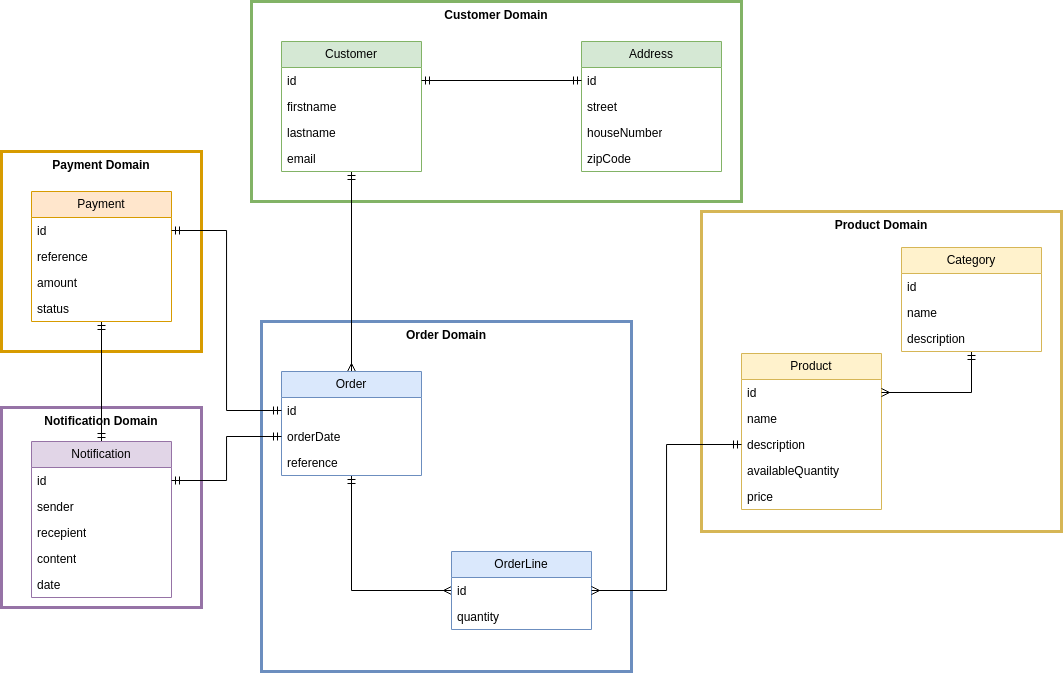

The diagram above was exported from draw.io. Its source (the exported page's mxGraphModel, read from the mxfile embedded in the PNG):
<mxGraphModel dx="1568" dy="1147" grid="0" gridSize="10" guides="0" tooltips="1" connect="0" arrows="0" fold="1" page="0" pageScale="1" pageWidth="1169" pageHeight="827" math="0" shadow="0">
  <root>
    <mxCell id="QaSKw-nrApPyZHBpUXGP-0" />
    <mxCell id="QaSKw-nrApPyZHBpUXGP-1" parent="QaSKw-nrApPyZHBpUXGP-0" />
    <mxCell id="tCyhS_AfBA6SBSUrJkXq-4" value="&lt;b&gt;Notification Domain&lt;/b&gt;" style="rounded=0;whiteSpace=wrap;html=1;fillColor=none;strokeColor=#9673a6;strokeWidth=3;verticalAlign=top;" parent="QaSKw-nrApPyZHBpUXGP-1" vertex="1">
      <mxGeometry x="-210" y="236" width="200" height="200" as="geometry" />
    </mxCell>
    <mxCell id="tCyhS_AfBA6SBSUrJkXq-3" value="&lt;b&gt;Payment Domain&lt;/b&gt;" style="rounded=0;whiteSpace=wrap;html=1;fillColor=none;strokeColor=#d79b00;strokeWidth=3;verticalAlign=top;" parent="QaSKw-nrApPyZHBpUXGP-1" vertex="1">
      <mxGeometry x="-210" y="-20" width="200" height="200" as="geometry" />
    </mxCell>
    <mxCell id="tCyhS_AfBA6SBSUrJkXq-2" value="&lt;b&gt;Product Domain&lt;/b&gt;" style="rounded=0;whiteSpace=wrap;html=1;fillColor=none;strokeColor=#d6b656;strokeWidth=3;verticalAlign=top;" parent="QaSKw-nrApPyZHBpUXGP-1" vertex="1">
      <mxGeometry x="490" y="40" width="360" height="320" as="geometry" />
    </mxCell>
    <mxCell id="tCyhS_AfBA6SBSUrJkXq-1" value="&lt;b&gt;Order Domain&lt;/b&gt;" style="rounded=0;whiteSpace=wrap;html=1;fillColor=none;strokeColor=#6c8ebf;strokeWidth=3;verticalAlign=top;" parent="QaSKw-nrApPyZHBpUXGP-1" vertex="1">
      <mxGeometry x="50" y="150" width="370" height="350" as="geometry" />
    </mxCell>
    <mxCell id="tCyhS_AfBA6SBSUrJkXq-0" value="&lt;b&gt;Customer Domain&lt;/b&gt;" style="rounded=0;whiteSpace=wrap;html=1;fillColor=none;strokeColor=#82b366;strokeWidth=3;verticalAlign=top;" parent="QaSKw-nrApPyZHBpUXGP-1" vertex="1">
      <mxGeometry x="40" y="-170" width="490" height="200" as="geometry" />
    </mxCell>
    <mxCell id="QaSKw-nrApPyZHBpUXGP-2" style="edgeStyle=orthogonalEdgeStyle;rounded=0;orthogonalLoop=1;jettySize=auto;html=1;entryX=0.5;entryY=0;entryDx=0;entryDy=0;endArrow=ERmany;endFill=0;startArrow=ERmandOne;startFill=0;" parent="QaSKw-nrApPyZHBpUXGP-1" source="QaSKw-nrApPyZHBpUXGP-3" target="QaSKw-nrApPyZHBpUXGP-9" edge="1">
      <mxGeometry relative="1" as="geometry" />
    </mxCell>
    <mxCell id="QaSKw-nrApPyZHBpUXGP-3" value="Customer" style="swimlane;fontStyle=0;childLayout=stackLayout;horizontal=1;startSize=26;fillColor=#d5e8d4;horizontalStack=0;resizeParent=1;resizeParentMax=0;resizeLast=0;collapsible=1;marginBottom=0;whiteSpace=wrap;html=1;strokeColor=#82b366;" parent="QaSKw-nrApPyZHBpUXGP-1" vertex="1">
      <mxGeometry x="70" y="-130" width="140" height="130" as="geometry" />
    </mxCell>
    <mxCell id="QaSKw-nrApPyZHBpUXGP-4" value="id" style="text;strokeColor=none;fillColor=none;align=left;verticalAlign=top;spacingLeft=4;spacingRight=4;overflow=hidden;rotatable=0;points=[[0,0.5],[1,0.5]];portConstraint=eastwest;whiteSpace=wrap;html=1;" parent="QaSKw-nrApPyZHBpUXGP-3" vertex="1">
      <mxGeometry y="26" width="140" height="26" as="geometry" />
    </mxCell>
    <mxCell id="QaSKw-nrApPyZHBpUXGP-5" value="firstname" style="text;strokeColor=none;fillColor=none;align=left;verticalAlign=top;spacingLeft=4;spacingRight=4;overflow=hidden;rotatable=0;points=[[0,0.5],[1,0.5]];portConstraint=eastwest;whiteSpace=wrap;html=1;" parent="QaSKw-nrApPyZHBpUXGP-3" vertex="1">
      <mxGeometry y="52" width="140" height="26" as="geometry" />
    </mxCell>
    <mxCell id="QaSKw-nrApPyZHBpUXGP-6" value="lastname" style="text;strokeColor=none;fillColor=none;align=left;verticalAlign=top;spacingLeft=4;spacingRight=4;overflow=hidden;rotatable=0;points=[[0,0.5],[1,0.5]];portConstraint=eastwest;whiteSpace=wrap;html=1;" parent="QaSKw-nrApPyZHBpUXGP-3" vertex="1">
      <mxGeometry y="78" width="140" height="26" as="geometry" />
    </mxCell>
    <mxCell id="QaSKw-nrApPyZHBpUXGP-7" value="email" style="text;strokeColor=none;fillColor=none;align=left;verticalAlign=top;spacingLeft=4;spacingRight=4;overflow=hidden;rotatable=0;points=[[0,0.5],[1,0.5]];portConstraint=eastwest;whiteSpace=wrap;html=1;" parent="QaSKw-nrApPyZHBpUXGP-3" vertex="1">
      <mxGeometry y="104" width="140" height="26" as="geometry" />
    </mxCell>
    <mxCell id="QaSKw-nrApPyZHBpUXGP-8" style="edgeStyle=orthogonalEdgeStyle;rounded=0;orthogonalLoop=1;jettySize=auto;html=1;entryX=0;entryY=0.5;entryDx=0;entryDy=0;endArrow=ERmany;endFill=0;startArrow=ERmandOne;startFill=0;" parent="QaSKw-nrApPyZHBpUXGP-1" source="QaSKw-nrApPyZHBpUXGP-9" target="QaSKw-nrApPyZHBpUXGP-26" edge="1">
      <mxGeometry relative="1" as="geometry" />
    </mxCell>
    <mxCell id="QaSKw-nrApPyZHBpUXGP-9" value="Order" style="swimlane;fontStyle=0;childLayout=stackLayout;horizontal=1;startSize=26;fillColor=#dae8fc;horizontalStack=0;resizeParent=1;resizeParentMax=0;resizeLast=0;collapsible=1;marginBottom=0;whiteSpace=wrap;html=1;strokeColor=#6c8ebf;" parent="QaSKw-nrApPyZHBpUXGP-1" vertex="1">
      <mxGeometry x="70" y="200" width="140" height="104" as="geometry" />
    </mxCell>
    <mxCell id="QaSKw-nrApPyZHBpUXGP-10" value="id" style="text;strokeColor=none;fillColor=none;align=left;verticalAlign=top;spacingLeft=4;spacingRight=4;overflow=hidden;rotatable=0;points=[[0,0.5],[1,0.5]];portConstraint=eastwest;whiteSpace=wrap;html=1;" parent="QaSKw-nrApPyZHBpUXGP-9" vertex="1">
      <mxGeometry y="26" width="140" height="26" as="geometry" />
    </mxCell>
    <mxCell id="QaSKw-nrApPyZHBpUXGP-11" value="orderDate" style="text;strokeColor=none;fillColor=none;align=left;verticalAlign=top;spacingLeft=4;spacingRight=4;overflow=hidden;rotatable=0;points=[[0,0.5],[1,0.5]];portConstraint=eastwest;whiteSpace=wrap;html=1;" parent="QaSKw-nrApPyZHBpUXGP-9" vertex="1">
      <mxGeometry y="52" width="140" height="26" as="geometry" />
    </mxCell>
    <mxCell id="QaSKw-nrApPyZHBpUXGP-12" value="reference" style="text;strokeColor=none;fillColor=none;align=left;verticalAlign=top;spacingLeft=4;spacingRight=4;overflow=hidden;rotatable=0;points=[[0,0.5],[1,0.5]];portConstraint=eastwest;whiteSpace=wrap;html=1;" parent="QaSKw-nrApPyZHBpUXGP-9" vertex="1">
      <mxGeometry y="78" width="140" height="26" as="geometry" />
    </mxCell>
    <mxCell id="QaSKw-nrApPyZHBpUXGP-13" value="Product" style="swimlane;fontStyle=0;childLayout=stackLayout;horizontal=1;startSize=26;fillColor=#fff2cc;horizontalStack=0;resizeParent=1;resizeParentMax=0;resizeLast=0;collapsible=1;marginBottom=0;whiteSpace=wrap;html=1;strokeColor=#d6b656;" parent="QaSKw-nrApPyZHBpUXGP-1" vertex="1">
      <mxGeometry x="530" y="182" width="140" height="156" as="geometry" />
    </mxCell>
    <mxCell id="QaSKw-nrApPyZHBpUXGP-14" value="id" style="text;strokeColor=none;fillColor=none;align=left;verticalAlign=top;spacingLeft=4;spacingRight=4;overflow=hidden;rotatable=0;points=[[0,0.5],[1,0.5]];portConstraint=eastwest;whiteSpace=wrap;html=1;" parent="QaSKw-nrApPyZHBpUXGP-13" vertex="1">
      <mxGeometry y="26" width="140" height="26" as="geometry" />
    </mxCell>
    <mxCell id="QaSKw-nrApPyZHBpUXGP-15" value="name" style="text;strokeColor=none;fillColor=none;align=left;verticalAlign=top;spacingLeft=4;spacingRight=4;overflow=hidden;rotatable=0;points=[[0,0.5],[1,0.5]];portConstraint=eastwest;whiteSpace=wrap;html=1;" parent="QaSKw-nrApPyZHBpUXGP-13" vertex="1">
      <mxGeometry y="52" width="140" height="26" as="geometry" />
    </mxCell>
    <mxCell id="QaSKw-nrApPyZHBpUXGP-16" value="description" style="text;strokeColor=none;fillColor=none;align=left;verticalAlign=top;spacingLeft=4;spacingRight=4;overflow=hidden;rotatable=0;points=[[0,0.5],[1,0.5]];portConstraint=eastwest;whiteSpace=wrap;html=1;" parent="QaSKw-nrApPyZHBpUXGP-13" vertex="1">
      <mxGeometry y="78" width="140" height="26" as="geometry" />
    </mxCell>
    <mxCell id="QaSKw-nrApPyZHBpUXGP-17" value="availableQuantity" style="text;strokeColor=none;fillColor=none;align=left;verticalAlign=top;spacingLeft=4;spacingRight=4;overflow=hidden;rotatable=0;points=[[0,0.5],[1,0.5]];portConstraint=eastwest;whiteSpace=wrap;html=1;" parent="QaSKw-nrApPyZHBpUXGP-13" vertex="1">
      <mxGeometry y="104" width="140" height="26" as="geometry" />
    </mxCell>
    <mxCell id="QaSKw-nrApPyZHBpUXGP-18" value="price" style="text;strokeColor=none;fillColor=none;align=left;verticalAlign=top;spacingLeft=4;spacingRight=4;overflow=hidden;rotatable=0;points=[[0,0.5],[1,0.5]];portConstraint=eastwest;whiteSpace=wrap;html=1;" parent="QaSKw-nrApPyZHBpUXGP-13" vertex="1">
      <mxGeometry y="130" width="140" height="26" as="geometry" />
    </mxCell>
    <mxCell id="QaSKw-nrApPyZHBpUXGP-19" style="edgeStyle=orthogonalEdgeStyle;rounded=0;orthogonalLoop=1;jettySize=auto;html=1;entryX=0.5;entryY=0;entryDx=0;entryDy=0;startArrow=ERmandOne;startFill=0;endArrow=ERmandOne;endFill=0;" parent="QaSKw-nrApPyZHBpUXGP-1" source="QaSKw-nrApPyZHBpUXGP-20" target="QaSKw-nrApPyZHBpUXGP-28" edge="1">
      <mxGeometry relative="1" as="geometry" />
    </mxCell>
    <mxCell id="QaSKw-nrApPyZHBpUXGP-20" value="Payment" style="swimlane;fontStyle=0;childLayout=stackLayout;horizontal=1;startSize=26;fillColor=#ffe6cc;horizontalStack=0;resizeParent=1;resizeParentMax=0;resizeLast=0;collapsible=1;marginBottom=0;whiteSpace=wrap;html=1;strokeColor=#d79b00;" parent="QaSKw-nrApPyZHBpUXGP-1" vertex="1">
      <mxGeometry x="-180" y="20" width="140" height="130" as="geometry" />
    </mxCell>
    <mxCell id="QaSKw-nrApPyZHBpUXGP-21" value="id" style="text;strokeColor=none;fillColor=none;align=left;verticalAlign=top;spacingLeft=4;spacingRight=4;overflow=hidden;rotatable=0;points=[[0,0.5],[1,0.5]];portConstraint=eastwest;whiteSpace=wrap;html=1;" parent="QaSKw-nrApPyZHBpUXGP-20" vertex="1">
      <mxGeometry y="26" width="140" height="26" as="geometry" />
    </mxCell>
    <mxCell id="QaSKw-nrApPyZHBpUXGP-22" value="reference" style="text;strokeColor=none;fillColor=none;align=left;verticalAlign=top;spacingLeft=4;spacingRight=4;overflow=hidden;rotatable=0;points=[[0,0.5],[1,0.5]];portConstraint=eastwest;whiteSpace=wrap;html=1;" parent="QaSKw-nrApPyZHBpUXGP-20" vertex="1">
      <mxGeometry y="52" width="140" height="26" as="geometry" />
    </mxCell>
    <mxCell id="QaSKw-nrApPyZHBpUXGP-23" value="amount" style="text;strokeColor=none;fillColor=none;align=left;verticalAlign=top;spacingLeft=4;spacingRight=4;overflow=hidden;rotatable=0;points=[[0,0.5],[1,0.5]];portConstraint=eastwest;whiteSpace=wrap;html=1;" parent="QaSKw-nrApPyZHBpUXGP-20" vertex="1">
      <mxGeometry y="78" width="140" height="26" as="geometry" />
    </mxCell>
    <mxCell id="QaSKw-nrApPyZHBpUXGP-24" value="status" style="text;strokeColor=none;fillColor=none;align=left;verticalAlign=top;spacingLeft=4;spacingRight=4;overflow=hidden;rotatable=0;points=[[0,0.5],[1,0.5]];portConstraint=eastwest;whiteSpace=wrap;html=1;" parent="QaSKw-nrApPyZHBpUXGP-20" vertex="1">
      <mxGeometry y="104" width="140" height="26" as="geometry" />
    </mxCell>
    <mxCell id="QaSKw-nrApPyZHBpUXGP-25" value="OrderLine" style="swimlane;fontStyle=0;childLayout=stackLayout;horizontal=1;startSize=26;fillColor=#dae8fc;horizontalStack=0;resizeParent=1;resizeParentMax=0;resizeLast=0;collapsible=1;marginBottom=0;whiteSpace=wrap;html=1;strokeColor=#6c8ebf;" parent="QaSKw-nrApPyZHBpUXGP-1" vertex="1">
      <mxGeometry x="240" y="380" width="140" height="78" as="geometry" />
    </mxCell>
    <mxCell id="QaSKw-nrApPyZHBpUXGP-26" value="id" style="text;strokeColor=none;fillColor=none;align=left;verticalAlign=top;spacingLeft=4;spacingRight=4;overflow=hidden;rotatable=0;points=[[0,0.5],[1,0.5]];portConstraint=eastwest;whiteSpace=wrap;html=1;" parent="QaSKw-nrApPyZHBpUXGP-25" vertex="1">
      <mxGeometry y="26" width="140" height="26" as="geometry" />
    </mxCell>
    <mxCell id="QaSKw-nrApPyZHBpUXGP-27" value="quantity" style="text;strokeColor=none;fillColor=none;align=left;verticalAlign=top;spacingLeft=4;spacingRight=4;overflow=hidden;rotatable=0;points=[[0,0.5],[1,0.5]];portConstraint=eastwest;whiteSpace=wrap;html=1;" parent="QaSKw-nrApPyZHBpUXGP-25" vertex="1">
      <mxGeometry y="52" width="140" height="26" as="geometry" />
    </mxCell>
    <mxCell id="QaSKw-nrApPyZHBpUXGP-28" value="Notification" style="swimlane;fontStyle=0;childLayout=stackLayout;horizontal=1;startSize=26;fillColor=#e1d5e7;horizontalStack=0;resizeParent=1;resizeParentMax=0;resizeLast=0;collapsible=1;marginBottom=0;whiteSpace=wrap;html=1;strokeColor=#9673a6;" parent="QaSKw-nrApPyZHBpUXGP-1" vertex="1">
      <mxGeometry x="-180" y="270" width="140" height="156" as="geometry" />
    </mxCell>
    <mxCell id="QaSKw-nrApPyZHBpUXGP-29" value="id" style="text;strokeColor=none;fillColor=none;align=left;verticalAlign=top;spacingLeft=4;spacingRight=4;overflow=hidden;rotatable=0;points=[[0,0.5],[1,0.5]];portConstraint=eastwest;whiteSpace=wrap;html=1;" parent="QaSKw-nrApPyZHBpUXGP-28" vertex="1">
      <mxGeometry y="26" width="140" height="26" as="geometry" />
    </mxCell>
    <mxCell id="QaSKw-nrApPyZHBpUXGP-30" value="sender" style="text;strokeColor=none;fillColor=none;align=left;verticalAlign=top;spacingLeft=4;spacingRight=4;overflow=hidden;rotatable=0;points=[[0,0.5],[1,0.5]];portConstraint=eastwest;whiteSpace=wrap;html=1;" parent="QaSKw-nrApPyZHBpUXGP-28" vertex="1">
      <mxGeometry y="52" width="140" height="26" as="geometry" />
    </mxCell>
    <mxCell id="QaSKw-nrApPyZHBpUXGP-31" value="recepient" style="text;strokeColor=none;fillColor=none;align=left;verticalAlign=top;spacingLeft=4;spacingRight=4;overflow=hidden;rotatable=0;points=[[0,0.5],[1,0.5]];portConstraint=eastwest;whiteSpace=wrap;html=1;" parent="QaSKw-nrApPyZHBpUXGP-28" vertex="1">
      <mxGeometry y="78" width="140" height="26" as="geometry" />
    </mxCell>
    <mxCell id="QaSKw-nrApPyZHBpUXGP-32" value="content" style="text;strokeColor=none;fillColor=none;align=left;verticalAlign=top;spacingLeft=4;spacingRight=4;overflow=hidden;rotatable=0;points=[[0,0.5],[1,0.5]];portConstraint=eastwest;whiteSpace=wrap;html=1;" parent="QaSKw-nrApPyZHBpUXGP-28" vertex="1">
      <mxGeometry y="104" width="140" height="26" as="geometry" />
    </mxCell>
    <mxCell id="QaSKw-nrApPyZHBpUXGP-33" value="date" style="text;strokeColor=none;fillColor=none;align=left;verticalAlign=top;spacingLeft=4;spacingRight=4;overflow=hidden;rotatable=0;points=[[0,0.5],[1,0.5]];portConstraint=eastwest;whiteSpace=wrap;html=1;" parent="QaSKw-nrApPyZHBpUXGP-28" vertex="1">
      <mxGeometry y="130" width="140" height="26" as="geometry" />
    </mxCell>
    <mxCell id="QaSKw-nrApPyZHBpUXGP-34" style="edgeStyle=orthogonalEdgeStyle;rounded=0;orthogonalLoop=1;jettySize=auto;html=1;entryX=1;entryY=0.5;entryDx=0;entryDy=0;endArrow=ERmany;endFill=0;startArrow=ERmandOne;startFill=0;" parent="QaSKw-nrApPyZHBpUXGP-1" source="QaSKw-nrApPyZHBpUXGP-16" target="QaSKw-nrApPyZHBpUXGP-26" edge="1">
      <mxGeometry relative="1" as="geometry" />
    </mxCell>
    <mxCell id="QaSKw-nrApPyZHBpUXGP-35" style="edgeStyle=orthogonalEdgeStyle;rounded=0;orthogonalLoop=1;jettySize=auto;html=1;startArrow=ERmandOne;startFill=0;endArrow=ERmandOne;endFill=0;" parent="QaSKw-nrApPyZHBpUXGP-1" source="QaSKw-nrApPyZHBpUXGP-10" target="QaSKw-nrApPyZHBpUXGP-21" edge="1">
      <mxGeometry relative="1" as="geometry" />
    </mxCell>
    <mxCell id="QaSKw-nrApPyZHBpUXGP-36" style="edgeStyle=orthogonalEdgeStyle;rounded=0;orthogonalLoop=1;jettySize=auto;html=1;entryX=1;entryY=0.5;entryDx=0;entryDy=0;endArrow=ERmany;endFill=0;startArrow=ERmandOne;startFill=0;" parent="QaSKw-nrApPyZHBpUXGP-1" source="QaSKw-nrApPyZHBpUXGP-37" target="QaSKw-nrApPyZHBpUXGP-14" edge="1">
      <mxGeometry relative="1" as="geometry" />
    </mxCell>
    <mxCell id="QaSKw-nrApPyZHBpUXGP-37" value="Category" style="swimlane;fontStyle=0;childLayout=stackLayout;horizontal=1;startSize=26;fillColor=#fff2cc;horizontalStack=0;resizeParent=1;resizeParentMax=0;resizeLast=0;collapsible=1;marginBottom=0;whiteSpace=wrap;html=1;strokeColor=#d6b656;" parent="QaSKw-nrApPyZHBpUXGP-1" vertex="1">
      <mxGeometry x="690" y="76" width="140" height="104" as="geometry" />
    </mxCell>
    <mxCell id="QaSKw-nrApPyZHBpUXGP-38" value="id" style="text;strokeColor=none;fillColor=none;align=left;verticalAlign=top;spacingLeft=4;spacingRight=4;overflow=hidden;rotatable=0;points=[[0,0.5],[1,0.5]];portConstraint=eastwest;whiteSpace=wrap;html=1;" parent="QaSKw-nrApPyZHBpUXGP-37" vertex="1">
      <mxGeometry y="26" width="140" height="26" as="geometry" />
    </mxCell>
    <mxCell id="QaSKw-nrApPyZHBpUXGP-39" value="name" style="text;strokeColor=none;fillColor=none;align=left;verticalAlign=top;spacingLeft=4;spacingRight=4;overflow=hidden;rotatable=0;points=[[0,0.5],[1,0.5]];portConstraint=eastwest;whiteSpace=wrap;html=1;" parent="QaSKw-nrApPyZHBpUXGP-37" vertex="1">
      <mxGeometry y="52" width="140" height="26" as="geometry" />
    </mxCell>
    <mxCell id="QaSKw-nrApPyZHBpUXGP-40" value="description" style="text;strokeColor=none;fillColor=none;align=left;verticalAlign=top;spacingLeft=4;spacingRight=4;overflow=hidden;rotatable=0;points=[[0,0.5],[1,0.5]];portConstraint=eastwest;whiteSpace=wrap;html=1;" parent="QaSKw-nrApPyZHBpUXGP-37" vertex="1">
      <mxGeometry y="78" width="140" height="26" as="geometry" />
    </mxCell>
    <mxCell id="QaSKw-nrApPyZHBpUXGP-41" value="Address" style="swimlane;fontStyle=0;childLayout=stackLayout;horizontal=1;startSize=26;fillColor=#d5e8d4;horizontalStack=0;resizeParent=1;resizeParentMax=0;resizeLast=0;collapsible=1;marginBottom=0;whiteSpace=wrap;html=1;strokeColor=#82b366;" parent="QaSKw-nrApPyZHBpUXGP-1" vertex="1">
      <mxGeometry x="370" y="-130" width="140" height="130" as="geometry" />
    </mxCell>
    <mxCell id="QaSKw-nrApPyZHBpUXGP-42" value="id" style="text;strokeColor=none;fillColor=none;align=left;verticalAlign=top;spacingLeft=4;spacingRight=4;overflow=hidden;rotatable=0;points=[[0,0.5],[1,0.5]];portConstraint=eastwest;whiteSpace=wrap;html=1;" parent="QaSKw-nrApPyZHBpUXGP-41" vertex="1">
      <mxGeometry y="26" width="140" height="26" as="geometry" />
    </mxCell>
    <mxCell id="QaSKw-nrApPyZHBpUXGP-43" value="street" style="text;strokeColor=none;fillColor=none;align=left;verticalAlign=top;spacingLeft=4;spacingRight=4;overflow=hidden;rotatable=0;points=[[0,0.5],[1,0.5]];portConstraint=eastwest;whiteSpace=wrap;html=1;" parent="QaSKw-nrApPyZHBpUXGP-41" vertex="1">
      <mxGeometry y="52" width="140" height="26" as="geometry" />
    </mxCell>
    <mxCell id="QaSKw-nrApPyZHBpUXGP-44" value="houseNumber" style="text;strokeColor=none;fillColor=none;align=left;verticalAlign=top;spacingLeft=4;spacingRight=4;overflow=hidden;rotatable=0;points=[[0,0.5],[1,0.5]];portConstraint=eastwest;whiteSpace=wrap;html=1;" parent="QaSKw-nrApPyZHBpUXGP-41" vertex="1">
      <mxGeometry y="78" width="140" height="26" as="geometry" />
    </mxCell>
    <mxCell id="QaSKw-nrApPyZHBpUXGP-45" value="zipCode" style="text;strokeColor=none;fillColor=none;align=left;verticalAlign=top;spacingLeft=4;spacingRight=4;overflow=hidden;rotatable=0;points=[[0,0.5],[1,0.5]];portConstraint=eastwest;whiteSpace=wrap;html=1;" parent="QaSKw-nrApPyZHBpUXGP-41" vertex="1">
      <mxGeometry y="104" width="140" height="26" as="geometry" />
    </mxCell>
    <mxCell id="QaSKw-nrApPyZHBpUXGP-46" style="edgeStyle=orthogonalEdgeStyle;rounded=0;orthogonalLoop=1;jettySize=auto;html=1;entryX=1;entryY=0.5;entryDx=0;entryDy=0;endArrow=ERmandOne;endFill=0;startArrow=ERmandOne;startFill=0;" parent="QaSKw-nrApPyZHBpUXGP-1" source="QaSKw-nrApPyZHBpUXGP-42" target="QaSKw-nrApPyZHBpUXGP-4" edge="1">
      <mxGeometry relative="1" as="geometry" />
    </mxCell>
    <mxCell id="QaSKw-nrApPyZHBpUXGP-47" style="edgeStyle=orthogonalEdgeStyle;rounded=0;orthogonalLoop=1;jettySize=auto;html=1;entryX=1;entryY=0.5;entryDx=0;entryDy=0;exitX=0;exitY=0.5;exitDx=0;exitDy=0;endArrow=ERmandOne;endFill=0;startArrow=ERmandOne;startFill=0;" parent="QaSKw-nrApPyZHBpUXGP-1" source="QaSKw-nrApPyZHBpUXGP-11" target="QaSKw-nrApPyZHBpUXGP-29" edge="1">
      <mxGeometry relative="1" as="geometry" />
    </mxCell>
  </root>
</mxGraphModel>